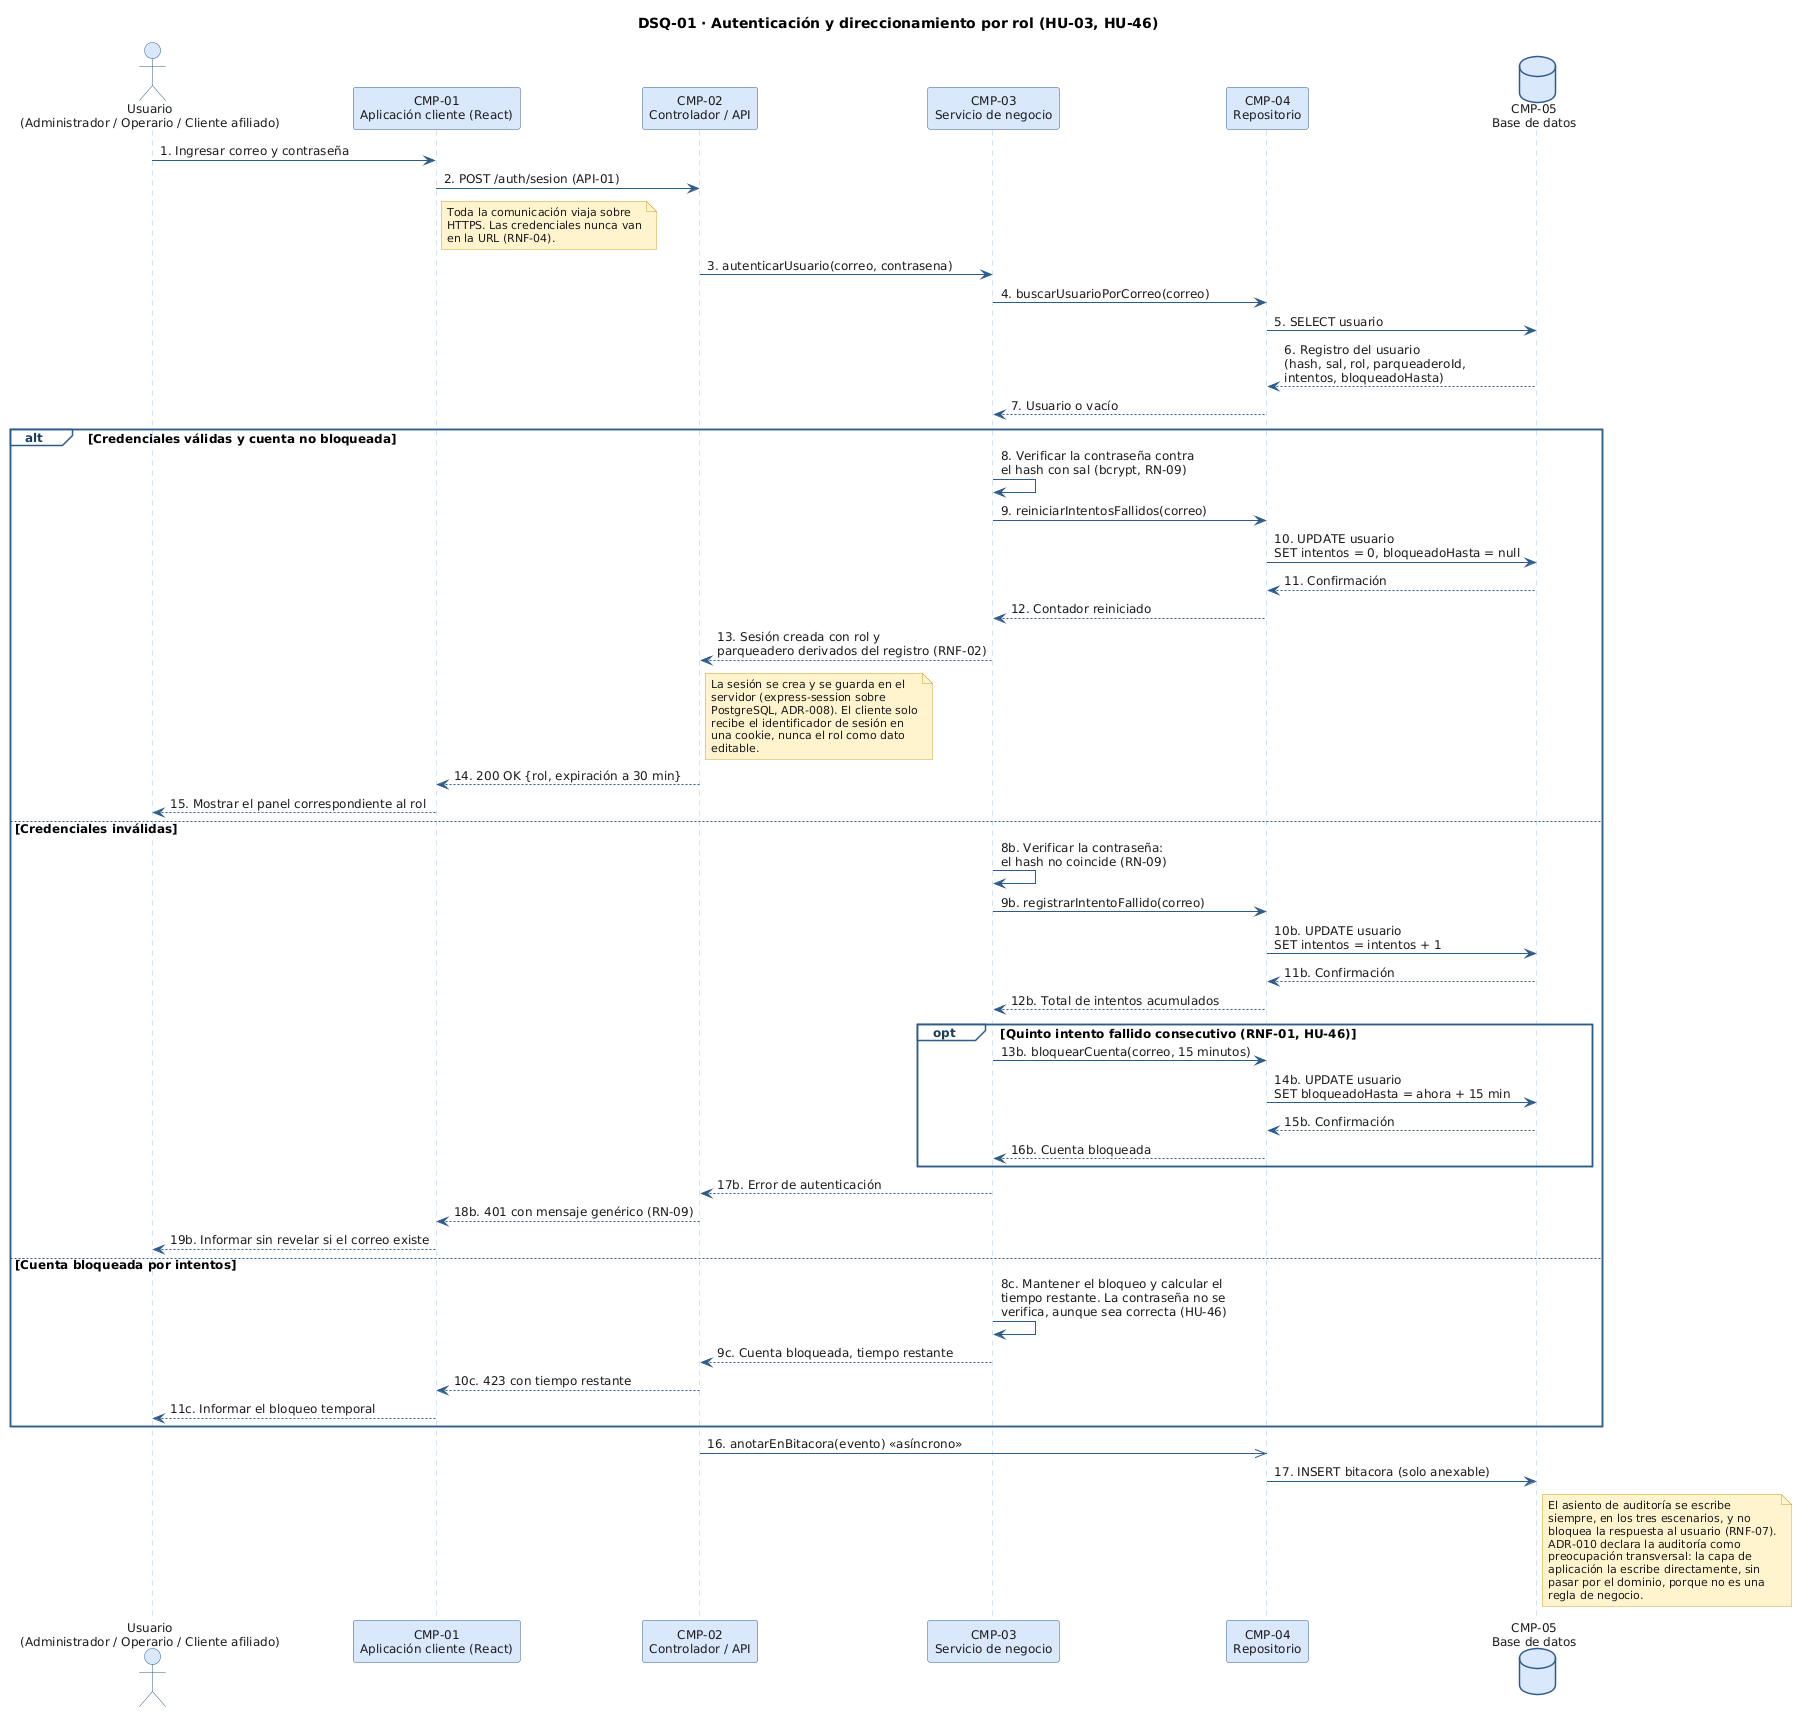

The diagram above was rendered by PlantUML. Its source (embedded in the PNG):
@startuml DSQ-01_Autenticacion
' ============================================================
'  APAR-CAR - P04 Modelado UML - Parte A
'  DSQ-01 - Autenticacion y direccionamiento por rol
'  Historias: HU-03, HU-46
'  Trazabilidad: RF-02, RN-09, RNF-01, RNF-02, RNF-04, RNF-07,
'                ADR-005, ADR-008, ADR-010
'  Version 1.3 - 14/09/2026
' ============================================================

title DSQ-01 · Autenticación y direccionamiento por rol (HU-03, HU-46)

skinparam backgroundColor #FFFFFF
skinparam shadowing false
skinparam defaultFontName Arial
skinparam defaultFontSize 12
skinparam ArrowColor #2E5C8A
skinparam ArrowFontColor #1A1A1A
skinparam SequenceLifeLineBorderColor #9EC5E8
skinparam SequenceGroupBorderColor #2E5C8A
skinparam SequenceGroupBackgroundColor #FFFFFF
skinparam SequenceGroupHeaderFontColor #1A3D5C
skinparam SequenceDividerBorderColor #9EC5E8

skinparam participant {
  BackgroundColor #DAE8FC
  BorderColor #2E5C8A
  FontColor #1A1A1A
}
skinparam database {
  BackgroundColor #DAE8FC
  BorderColor #2E5C8A
  FontColor #1A1A1A
}
skinparam actor {
  BackgroundColor #DAE8FC
  BorderColor #2E5C8A
  FontColor #1A1A1A
}
skinparam note {
  BackgroundColor #FFF4CE
  BorderColor #C9A227
  FontColor #1A1A1A
  FontSize 11
}

actor "Usuario\n(Administrador / Operario / Cliente afiliado)" as USR
participant "CMP-01\nAplicación cliente (React)" as CMP01
participant "CMP-02\nControlador / API" as CMP02
participant "CMP-03\nServicio de negocio" as CMP03
participant "CMP-04\nRepositorio" as CMP04
database "CMP-05\nBase de datos" as CMP05

USR -> CMP01 : 1. Ingresar correo y contraseña
CMP01 -> CMP02 : 2. POST /auth/sesion (API-01)
note right of CMP01 #FFF4CE
  Toda la comunicación viaja sobre
  HTTPS. Las credenciales nunca van
  en la URL (RNF-04).
end note

CMP02 -> CMP03 : 3. autenticarUsuario(correo, contrasena)
CMP03 -> CMP04 : 4. buscarUsuarioPorCorreo(correo)
CMP04 -> CMP05 : 5. SELECT usuario
CMP05 --> CMP04 : 6. Registro del usuario\n(hash, sal, rol, parqueaderoId,\nintentos, bloqueadoHasta)
CMP04 --> CMP03 : 7. Usuario o vacío

alt Credenciales válidas y cuenta no bloqueada

  CMP03 -> CMP03 : 8. Verificar la contraseña contra\nel hash con sal (bcrypt, RN-09)
  CMP03 -> CMP04 : 9. reiniciarIntentosFallidos(correo)
  CMP04 -> CMP05 : 10. UPDATE usuario\nSET intentos = 0, bloqueadoHasta = null
  CMP05 --> CMP04 : 11. Confirmación
  CMP04 --> CMP03 : 12. Contador reiniciado
  CMP03 --> CMP02 : 13. Sesión creada con rol y\nparqueadero derivados del registro (RNF-02)
  note right of CMP02 #FFF4CE
    La sesión se crea y se guarda en el
    servidor (express-session sobre
    PostgreSQL, ADR-008). El cliente solo
    recibe el identificador de sesión en
    una cookie, nunca el rol como dato
    editable.
  end note
  CMP02 --> CMP01 : 14. 200 OK {rol, expiración a 30 min}
  CMP01 --> USR : 15. Mostrar el panel correspondiente al rol

else Credenciales inválidas

  CMP03 -> CMP03 : 8b. Verificar la contraseña:\nel hash no coincide (RN-09)
  CMP03 -> CMP04 : 9b. registrarIntentoFallido(correo)
  CMP04 -> CMP05 : 10b. UPDATE usuario\nSET intentos = intentos + 1
  CMP05 --> CMP04 : 11b. Confirmación
  CMP04 --> CMP03 : 12b. Total de intentos acumulados

  opt Quinto intento fallido consecutivo (RNF-01, HU-46)
    CMP03 -> CMP04 : 13b. bloquearCuenta(correo, 15 minutos)
    CMP04 -> CMP05 : 14b. UPDATE usuario\nSET bloqueadoHasta = ahora + 15 min
    CMP05 --> CMP04 : 15b. Confirmación
    CMP04 --> CMP03 : 16b. Cuenta bloqueada
  end

  CMP03 --> CMP02 : 17b. Error de autenticación
  CMP02 --> CMP01 : 18b. 401 con mensaje genérico (RN-09)
  CMP01 --> USR : 19b. Informar sin revelar si el correo existe

else Cuenta bloqueada por intentos

  CMP03 -> CMP03 : 8c. Mantener el bloqueo y calcular el\ntiempo restante. La contraseña no se\nverifica, aunque sea correcta (HU-46)
  CMP03 --> CMP02 : 9c. Cuenta bloqueada, tiempo restante
  CMP02 --> CMP01 : 10c. 423 con tiempo restante
  CMP01 --> USR : 11c. Informar el bloqueo temporal

end

CMP02 ->> CMP04 : 16. anotarEnBitacora(evento) «asíncrono»
CMP04 -> CMP05 : 17. INSERT bitacora (solo anexable)

note right of CMP05 #FFF4CE
  El asiento de auditoría se escribe
  siempre, en los tres escenarios, y no
  bloquea la respuesta al usuario (RNF-07).
  ADR-010 declara la auditoría como
  preocupación transversal: la capa de
  aplicación la escribe directamente, sin
  pasar por el dominio, porque no es una
  regla de negocio.
end note

@enduml